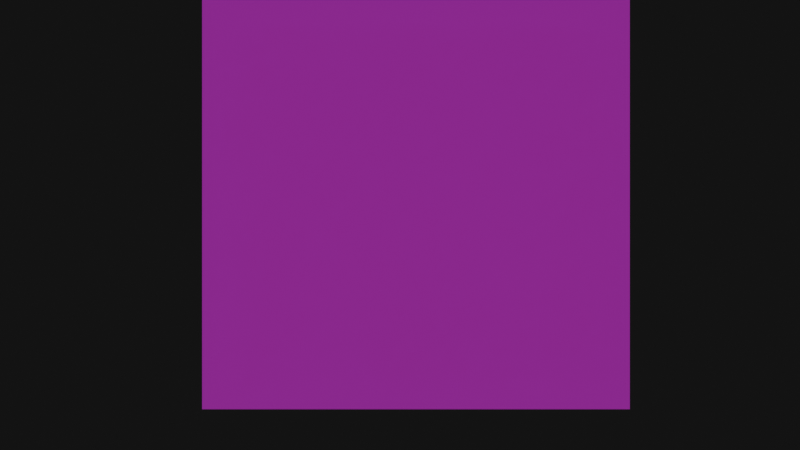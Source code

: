# Source: 2DTest.blend  (saved by Blender 4.0.36; exported with 4.5.12 LTS)
import bpy
from mathutils import Matrix  # noqa: F401  (used for matrix-valued properties, if any)

bpy.ops.wm.read_factory_settings(use_empty=True)
scene = bpy.context.scene
scene.name = 'Scene'

# ---- collections
col_collection = bpy.data.collections.new('Collection'); scene.collection.children.link(col_collection)

# ---- images (referenced by path relative to the original .blend; pixels are not part of the script)
import os
ASSET_DIR = os.environ.get("B2B_ASSET_DIR", "")  # directory of the original .blend (textures are referenced by path, not embedded)
HERE = os.path.dirname(os.path.abspath(__file__))  # packed textures are extracted next to this script under _unpacked/

def load_image(name, relpath, width, height, colorspace="sRGB"):
    """Load a texture the original file referenced (path relative to the .blend, or extracted next to this script)."""
    p = next((c for c in (os.path.join(HERE, relpath), os.path.join(ASSET_DIR, relpath)) if relpath and os.path.exists(c)), "")
    if p:
        img = bpy.data.images.load(p, check_existing=True)
        img.name = name
    else:  # same state as the original file: an image datablock whose file is absent (Cycles renders it pink)
        img = bpy.data.images.new(name, width, height)
        img.source = "FILE"
        img.filepath = "//" + (relpath or name)
    img.colorspace_settings.name = colorspace
    return img
img_0000_png_003 = load_image('0000.png.003', 'Render/046Normal/0000.png', 1024, 1024, 'Non-Color')
img_0000_png_002 = load_image('0000.png.002', 'Render/046MainColor/0000.png', 1024, 1024, 'sRGB')

# ---- materials (node trees are filled in below, after node groups)
mat_basecolor = bpy.data.materials.new('BaseColor')
mat_basecolor.surface_render_method = 'BLENDED'
mat_basecolor.blend_method = 'BLEND'

# ---- material node trees
mat_basecolor.use_nodes = True; mat_basecolor.node_tree.nodes.clear()
_N = mat_basecolor.node_tree.nodes; _L = mat_basecolor.node_tree.links
n0 = _N.new('ShaderNodeOutputMaterial'); n0.name = 'Material Output'; n0.location = (1945, 291)
n1 = _N.new('ShaderNodeNormalMap'); n1.name = 'Normal Map'; n1.location = (-204, -48)
n2 = _N.new('ShaderNodeHueSaturation'); n2.name = 'Hue/Saturation/Value'; n2.location = (-28, 478)
n2.inputs[2].default_value = 5.0
n3 = _N.new('ShaderNodeTexImage'); n3.name = 'Image Texture.004'; n3.location = (-587, -23)
n3.image = img_0000_png_003
n3.interpolation = 'Closest'
n3.extension = 'CLIP'
n4 = _N.new('ShaderNodeMapRange'); n4.name = 'Map Range'; n4.location = (761, -77)
n4.inputs[4].default_value = 2.0
n5 = _N.new('ShaderNodeValToRGB'); n5.name = 'Color Ramp'; n5.location = (452, -96)
n5.width = 212
while len(n5.color_ramp.elements) > 1: n5.color_ramp.elements.remove(n5.color_ramp.elements[-1])
n5.color_ramp.elements[0].position = 0.1823; n5.color_ramp.elements[0].color = (0.0, 0.0, 0.0, 1.0)
_e = n5.color_ramp.elements.new(1.0); _e.color = (1.0, 1.0, 1.0, 1.0)
n6 = _N.new('ShaderNodeTexImage'); n6.name = 'Image Texture.003'; n6.location = (-492, 471)
n6.image = img_0000_png_002
n6.interpolation = 'Closest'
n6.extension = 'CLIP'
n7 = _N.new('ShaderNodeBsdfPrincipled'); n7.name = 'Principled BSDF'; n7.location = (938, 308)
n7.inputs[1].default_value = 0.5455
n7.inputs[3].default_value = 1.45
n8 = _N.new('NodeReroute'); n8.name = 'Reroute'; n8.location = (90, 92)
n8.width = 16
_L.new(n5.outputs[0], n4.inputs[0])
_L.new(n1.outputs[0], n7.inputs[5])
_L.new(n6.outputs[1], n7.inputs[4])
_L.new(n6.outputs[0], n2.inputs[4])
_L.new(n2.outputs[0], n7.inputs[0])
_L.new(n3.outputs[0], n1.inputs[1])
_L.new(n8.outputs[0], n5.inputs[0])
_L.new(n6.outputs[0], n8.inputs[0])
_L.new(n7.outputs[0], n0.inputs[0])
_L.new(n4.outputs[0], n7.inputs[28])
_L.new(n8.outputs[0], n7.inputs[27])
n0.is_active_output = True

# ---- world
world_world = bpy.data.worlds.new('World'); scene.world = world_world
world_world.use_nodes = True; world_world.node_tree.nodes.clear()
_N = world_world.node_tree.nodes; _L = world_world.node_tree.links
n0 = _N.new('ShaderNodeOutputWorld'); n0.name = 'World Output'; n0.location = (300, 300)
n1 = _N.new('ShaderNodeBackground'); n1.name = 'Background'; n1.location = (10, 300)
n1.inputs[0].default_value = (0.01038, 0.01038, 0.01038, 1.0)
_L.new(n1.outputs[0], n0.inputs[0])
n0.is_active_output = True
world_world.color = (0.05088, 0.05088, 0.05088)
world_world.use_sun_shadow = False
world_world.sun_shadow_jitter_overblur = 0.0

# ---- cameras
cam_camera = bpy.data.cameras.new('Camera')
cam_camera.type = 'ORTHO'
cam_camera.ortho_scale = 2.8

# ---- lights
light_point_002 = bpy.data.lights.new('Point.002', 'POINT')
light_point_002.color = (1.0, 0.0, 0.4477)
light_point_002.transmission_factor = 0.0
light_point_002.use_soft_falloff = False
light_point_002.shadow_maximum_resolution = 0.006
light_point_002.use_absolute_resolution = True
light_point_003 = bpy.data.lights.new('Point.003', 'POINT')
light_point_003.color = (0.0, 1.0, 0.8368)
light_point_003.transmission_factor = 0.0
light_point_003.use_soft_falloff = False
light_point_003.energy = 5.0
light_point_003.shadow_maximum_resolution = 0.006
light_point_003.use_absolute_resolution = True

# ---- meshes
me_basecolor = bpy.data.meshes.new('BaseColor')
me_basecolor.from_pydata([(-0.01709, 0.01709, 0.0), (-0.01709, -0.01709, 0.0), (0.01709, -0.01709, 0.0), (0.01709, 0.01709, 0.0)], [], [(1, 2, 3), (0, 1, 3)])
_uv = me_basecolor.uv_layers.new(name='UVMap')
_uv.uv.foreach_set('vector', [0.4788, 0.4771, 0.5212, 0.4771, 0.5212, 0.5194, 0.4788, 0.5194, 0.4788, 0.4771, 0.5212, 0.5194])
me_basecolor.materials.append(mat_basecolor)
me_basecolor.update()

# ---- objects
ob_basecolor = bpy.data.objects.new('BaseColor', me_basecolor)
ob_camera = bpy.data.objects.new('Camera', cam_camera)
ob_point = bpy.data.objects.new('Point', light_point_002)
ob_empty = bpy.data.objects.new('Empty', None)
ob_point_001 = bpy.data.objects.new('Point.001', light_point_003)

# ---- transforms, parenting, visibility, modifiers, constraints
ob_basecolor.location = (0.0, 0.0, 0.6345)
ob_basecolor.rotation_euler = (1.571, -0.0, 0.0)
ob_basecolor.scale = (43.86, 43.86, 43.86)
ob_camera.location = (0.0, -1.144, 0.5298)
ob_camera.rotation_euler = (1.571, -0.0, 0.04887)
ob_point.parent = ob_empty
ob_point.matrix_parent_inverse = Matrix(((1.0, -0.0, 0.0, -0.01731), (-0.0, 1.0, -0.0, -0.0008465), (0.0, -0.0, 1.0, -0.4902), (-0.0, 0.0, -0.0, 1.0)))
ob_point.location = (-0.4437, 0.006168, 0.9598)
ob_empty.location = (0.01731, 0.0008465, 0.4902)
ob_empty.rotation_euler = (-8.541e-09, 6.283, 2.849e-14)
ob_point_001.parent = ob_empty
ob_point_001.matrix_parent_inverse = Matrix(((1.0, -0.0, 0.0, -0.01731), (-0.0, 1.0, -0.0, -0.0008465), (0.0, -0.0, 1.0, -0.4902), (-0.0, 0.0, -0.0, 1.0)))
ob_point_001.location = (0.4233, 0.04825, 0.1108)

# ---- collection membership
col_collection.objects.link(ob_basecolor)
col_collection.objects.link(ob_camera)
col_collection.objects.link(ob_point)
col_collection.objects.link(ob_empty)
col_collection.objects.link(ob_point_001)

# ---- scene / render settings (as saved in the file)
scene.camera = ob_camera
scene.frame_start = 1; scene.frame_end = 120; scene.frame_set(120)
scene.render.engine = 'BLENDER_EEVEE_NEXT'
scene.render.image_settings.file_format = 'FFMPEG'
scene.render.image_settings.color_mode = 'RGB'
scene.cycles.sampling_pattern = 'TABULATED_SOBOL'
bpy.context.view_layer.update()
